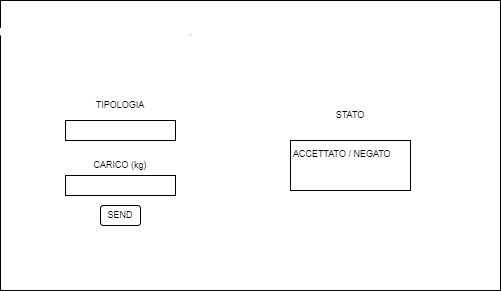

The diagram above was exported from draw.io. Its source (the exported page's mxGraphModel, read from the mxfile embedded in the PNG):
<mxGraphModel dx="1038" dy="539" grid="1" gridSize="10" guides="1" tooltips="1" connect="1" arrows="1" fold="1" page="1" pageScale="1" pageWidth="827" pageHeight="1169" math="0" shadow="0">
  <root>
    <mxCell id="0" />
    <mxCell id="1" parent="0" />
    <mxCell id="7fxHuRUTjK39bHYPYwuP-1" value="" style="rounded=0;whiteSpace=wrap;html=1;" vertex="1" parent="1">
      <mxGeometry x="40" y="30" width="500" height="290" as="geometry" />
    </mxCell>
    <mxCell id="7fxHuRUTjK39bHYPYwuP-2" value="Addres" style="rounded=0;whiteSpace=wrap;html=1;" vertex="1" parent="1">
      <mxGeometry x="80" y="50" width="110" height="20" as="geometry" />
    </mxCell>
    <mxCell id="7fxHuRUTjK39bHYPYwuP-3" value="&lt;font style=&quot;font-size: 9px;&quot;&gt;Button&lt;/font&gt;" style="rounded=1;whiteSpace=wrap;html=1;" vertex="1" parent="1">
      <mxGeometry x="200" y="50" width="30" height="20" as="geometry" />
    </mxCell>
    <mxCell id="7fxHuRUTjK39bHYPYwuP-4" value="" style="rounded=0;whiteSpace=wrap;html=1;fontSize=9;" vertex="1" parent="1">
      <mxGeometry x="105" y="150" width="110" height="20" as="geometry" />
    </mxCell>
    <mxCell id="7fxHuRUTjK39bHYPYwuP-6" value="TIPOLOGIA" style="text;html=1;strokeColor=none;fillColor=none;align=center;verticalAlign=middle;whiteSpace=wrap;rounded=0;fontSize=9;" vertex="1" parent="1">
      <mxGeometry x="130" y="120" width="60" height="30" as="geometry" />
    </mxCell>
    <mxCell id="7fxHuRUTjK39bHYPYwuP-8" value="" style="rounded=0;whiteSpace=wrap;html=1;fontSize=9;" vertex="1" parent="1">
      <mxGeometry x="105" y="205" width="110" height="20" as="geometry" />
    </mxCell>
    <mxCell id="7fxHuRUTjK39bHYPYwuP-9" value="CARICO (kg)" style="text;html=1;strokeColor=none;fillColor=none;align=center;verticalAlign=middle;whiteSpace=wrap;rounded=0;fontSize=9;" vertex="1" parent="1">
      <mxGeometry x="130" y="185" width="60" height="20" as="geometry" />
    </mxCell>
    <mxCell id="7fxHuRUTjK39bHYPYwuP-10" value="SEND" style="rounded=1;whiteSpace=wrap;html=1;fontSize=9;" vertex="1" parent="1">
      <mxGeometry x="140" y="235" width="40" height="20" as="geometry" />
    </mxCell>
    <mxCell id="7fxHuRUTjK39bHYPYwuP-11" value="ACCETTATO / NEGATO / IN ARRRIVO / SCARICAMENTO&amp;nbsp;" style="rounded=0;whiteSpace=wrap;html=1;fontSize=9;" vertex="1" parent="1">
      <mxGeometry x="330" y="170" width="120" height="50" as="geometry" />
    </mxCell>
    <mxCell id="7fxHuRUTjK39bHYPYwuP-12" value="STATO" style="text;html=1;strokeColor=none;fillColor=none;align=center;verticalAlign=middle;whiteSpace=wrap;rounded=0;fontSize=9;" vertex="1" parent="1">
      <mxGeometry x="360" y="130" width="60" height="30" as="geometry" />
    </mxCell>
  </root>
</mxGraphModel>